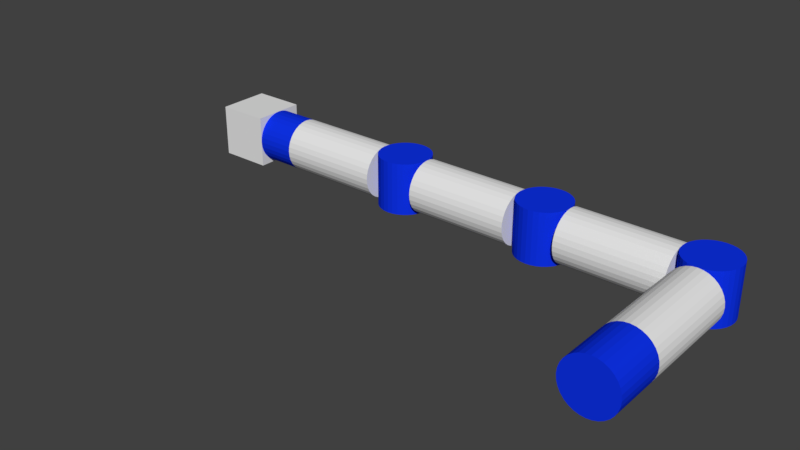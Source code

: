 # Source: ScorbotTestModel.blend  (saved by Blender 2.79.0; exported with 4.5.12 LTS)
import bpy
from mathutils import Matrix  # noqa: F401  (used for matrix-valued properties, if any)

bpy.ops.wm.read_factory_settings(use_empty=True)
scene = bpy.context.scene
scene.name = 'Scene'

# ---- collections
col_collection_1 = bpy.data.collections.new('Collection 1'); scene.collection.children.link(col_collection_1)

# ---- materials (node trees are filled in below, after node groups)
mat_blue = bpy.data.materials.new('Blue')
mat_blue.alpha_threshold = 0.0
mat_blue.use_transparent_shadow = False
mat_blue.diffuse_color = (0.004585, 0.03178, 0.8, 1.0)
mat_blue.roughness = 0.5

# ---- material node trees

# ---- world
world_world = bpy.data.worlds.new('World'); scene.world = world_world
world_world.color = (0.05088, 0.05088, 0.05088)
world_world.use_sun_shadow = False
world_world.sun_shadow_jitter_overblur = 0.0
world_world.cycles.sampling_method = 'MANUAL'

# ---- meshes
me_cylinder_016 = bpy.data.meshes.new('Cylinder.016')
me_cylinder_016.from_pydata([(5.0, -5.0, -3.775e-07), (5.0, 5.0, -3.775e-07), (4.904, -5.0, 0.9755), (4.904, 5.0, 0.9755), (4.619, -5.0, 1.913), (4.619, 5.0, 1.913), (4.157, -5.0, 2.778), (4.157, 5.0, 2.778), (3.536, -5.0, 3.536), (3.536, 5.0, 3.536), (2.778, -5.0, 4.157), (2.778, 5.0, 4.157), (1.913, -5.0, 4.619), (1.913, 5.0, 4.619), (0.9755, -5.0, 4.904), (0.9755, 5.0, 4.904), (-5.962e-08, -5.0, 5.0), (1.57e-06, 5.0, 5.0), (-0.9755, -5.0, 4.904), (-0.9754, 5.0, 4.904), (-1.913, -5.0, 4.619), (-1.913, 5.0, 4.619), (-2.778, -5.0, 4.157), (-2.778, 5.0, 4.157), (-3.536, -5.0, 3.536), (-3.536, 5.0, 3.536), (-4.157, -5.0, 2.778), (-4.157, 5.0, 2.778), (-4.619, -5.0, 1.913), (-4.619, 5.0, 1.913), (-4.904, -5.0, 0.9755), (-4.904, 5.0, 0.9755), (-5.0, -5.0, -1.252e-06), (-5.0, 5.0, -1.252e-06), (-4.904, -5.0, -0.9755), (-4.904, 5.0, -0.9755), (-4.619, -5.0, -1.913), (-4.619, 5.0, -1.913), (-4.157, -5.0, -2.778), (-4.157, 5.0, -2.778), (-3.536, -5.0, -3.536), (-3.536, 5.0, -3.536), (-2.778, -5.0, -4.157), (-2.778, 5.0, -4.157), (-1.913, -5.0, -4.619), (-1.913, 5.0, -4.619), (-0.9754, -5.0, -4.904), (-0.9754, 5.0, -4.904), (3.636e-06, -5.0, -5.0), (5.265e-06, 5.0, -5.0), (0.9755, -5.0, -4.904), (0.9755, 5.0, -4.904), (1.913, -5.0, -4.619), (1.913, 5.0, -4.619), (2.778, -5.0, -4.157), (2.778, 5.0, -4.157), (3.536, -5.0, -3.536), (3.536, 5.0, -3.536), (4.157, -5.0, -2.778), (4.157, 5.0, -2.778), (4.619, -5.0, -1.913), (4.619, 5.0, -1.913), (4.904, -5.0, -0.9754), (4.904, 5.0, -0.9754)], [], [(0, 1, 3, 2), (2, 3, 5, 4), (4, 5, 7, 6), (6, 7, 9, 8), (8, 9, 11, 10), (10, 11, 13, 12), (12, 13, 15, 14), (14, 15, 17, 16), (16, 17, 19, 18), (18, 19, 21, 20), (20, 21, 23, 22), (22, 23, 25, 24), (24, 25, 27, 26), (26, 27, 29, 28), (28, 29, 31, 30), (30, 31, 33, 32), (32, 33, 35, 34), (34, 35, 37, 36), (36, 37, 39, 38), (38, 39, 41, 40), (40, 41, 43, 42), (42, 43, 45, 44), (44, 45, 47, 46), (46, 47, 49, 48), (48, 49, 51, 50), (50, 51, 53, 52), (52, 53, 55, 54), (54, 55, 57, 56), (56, 57, 59, 58), (58, 59, 61, 60), (3, 1, 63, 61, 59, 57, 55, 53, 51, 49, 47, 45, 43, 41, 39, 37, 35, 33, 31, 29, 27, 25, 23, 21, 19, 17, 15, 13, 11, 9, 7, 5), (60, 61, 63, 62), (62, 63, 1, 0), (0, 2, 4, 6, 8, 10, 12, 14, 16, 18, 20, 22, 24, 26, 28, 30, 32, 34, 36, 38, 40, 42, 44, 46, 48, 50, 52, 54, 56, 58, 60, 62)])
me_cylinder_016.materials.append(mat_blue)
me_cylinder_016.use_remesh_preserve_volume = False
me_cylinder_016.use_remesh_preserve_attributes = False
me_cylinder_016.use_mirror_vertex_groups = False
me_cylinder_016.update()
me_cylinder_007 = bpy.data.meshes.new('Cylinder.007')
me_cylinder_007.from_pydata([(5.0, -6.557e-06, -5.0), (5.0, 4.927e-06, 5.0), (4.904, -0.9755, -5.0), (4.904, -0.9754, 5.0), (4.619, -1.913, -5.0), (4.619, -1.913, 5.0), (4.157, -2.778, -5.0), (4.157, -2.778, 5.0), (3.536, -3.536, -5.0), (3.536, -3.536, 5.0), (2.778, -4.157, -5.0), (2.778, -4.157, 5.0), (1.913, -4.619, -5.0), (1.913, -4.619, 5.0), (0.9755, -4.904, -5.0), (0.9754, -4.904, 5.0), (5.151e-06, -5.0, -5.0), (-6.025e-06, -5.0, 5.0), (-0.9754, -4.904, -5.0), (-0.9755, -4.904, 5.0), (-1.913, -4.619, -5.0), (-1.913, -4.619, 5.0), (-2.778, -4.157, -5.0), (-2.778, -4.157, 5.0), (-3.536, -3.536, -5.0), (-3.536, -3.536, 5.0), (-4.157, -2.778, -5.0), (-4.157, -2.778, 5.0), (-4.619, -1.913, -5.0), (-4.619, -1.913, 5.0), (-4.904, -0.9755, -5.0), (-4.904, -0.9754, 5.0), (-5.0, -3.298e-06, -5.0), (-5.0, 8.186e-06, 5.0), (-4.904, 0.9754, -5.0), (-4.904, 0.9755, 5.0), (-4.619, 1.913, -5.0), (-4.619, 1.913, 5.0), (-4.157, 2.778, -5.0), (-4.157, 2.778, 5.0), (-3.536, 3.536, -5.0), (-3.536, 3.536, 5.0), (-2.778, 4.157, -5.0), (-2.778, 4.157, 5.0), (-1.913, 4.619, -5.0), (-1.913, 4.619, 5.0), (-0.9754, 4.904, -5.0), (-0.9755, 4.904, 5.0), (1.123e-05, 5.0, -5.0), (5.495e-08, 5.0, 5.0), (0.9755, 4.904, -5.0), (0.9755, 4.904, 5.0), (1.913, 4.619, -5.0), (1.913, 4.619, 5.0), (2.778, 4.157, -5.0), (2.778, 4.157, 5.0), (3.536, 3.536, -5.0), (3.536, 3.536, 5.0), (4.157, 2.778, -5.0), (4.157, 2.778, 5.0), (4.619, 1.913, -5.0), (4.619, 1.913, 5.0), (4.904, 0.9754, -5.0), (4.904, 0.9754, 5.0)], [], [(0, 1, 3, 2), (2, 3, 5, 4), (4, 5, 7, 6), (6, 7, 9, 8), (8, 9, 11, 10), (10, 11, 13, 12), (12, 13, 15, 14), (14, 15, 17, 16), (16, 17, 19, 18), (18, 19, 21, 20), (20, 21, 23, 22), (22, 23, 25, 24), (24, 25, 27, 26), (26, 27, 29, 28), (28, 29, 31, 30), (30, 31, 33, 32), (32, 33, 35, 34), (34, 35, 37, 36), (36, 37, 39, 38), (38, 39, 41, 40), (40, 41, 43, 42), (42, 43, 45, 44), (44, 45, 47, 46), (46, 47, 49, 48), (48, 49, 51, 50), (50, 51, 53, 52), (52, 53, 55, 54), (54, 55, 57, 56), (56, 57, 59, 58), (58, 59, 61, 60), (3, 1, 63, 61, 59, 57, 55, 53, 51, 49, 47, 45, 43, 41, 39, 37, 35, 33, 31, 29, 27, 25, 23, 21, 19, 17, 15, 13, 11, 9, 7, 5), (60, 61, 63, 62), (62, 63, 1, 0), (0, 2, 4, 6, 8, 10, 12, 14, 16, 18, 20, 22, 24, 26, 28, 30, 32, 34, 36, 38, 40, 42, 44, 46, 48, 50, 52, 54, 56, 58, 60, 62)])
me_cylinder_007.materials.append(mat_blue)
me_cylinder_007.use_remesh_preserve_volume = False
me_cylinder_007.use_remesh_preserve_attributes = False
me_cylinder_007.use_mirror_vertex_groups = False
me_cylinder_007.update()
me_cylinder_011 = bpy.data.meshes.new('Cylinder.011')
me_cylinder_011.from_pydata([(5.0, -6.557e-06, -5.0), (5.0, 4.927e-06, 5.0), (4.904, -0.9755, -5.0), (4.904, -0.9754, 5.0), (4.619, -1.913, -5.0), (4.619, -1.913, 5.0), (4.157, -2.778, -5.0), (4.157, -2.778, 5.0), (3.536, -3.536, -5.0), (3.536, -3.536, 5.0), (2.778, -4.157, -5.0), (2.778, -4.157, 5.0), (1.913, -4.619, -5.0), (1.913, -4.619, 5.0), (0.9755, -4.904, -5.0), (0.9754, -4.904, 5.0), (5.15e-06, -5.0, -5.0), (-6.024e-06, -5.0, 5.0), (-0.9754, -4.904, -5.0), (-0.9755, -4.904, 5.0), (-1.913, -4.619, -5.0), (-1.913, -4.619, 5.0), (-2.778, -4.157, -5.0), (-2.778, -4.157, 5.0), (-3.536, -3.536, -5.0), (-3.536, -3.536, 5.0), (-4.157, -2.778, -5.0), (-4.157, -2.778, 5.0), (-4.619, -1.913, -5.0), (-4.619, -1.913, 5.0), (-4.904, -0.9755, -5.0), (-4.904, -0.9754, 5.0), (-5.0, -3.298e-06, -5.0), (-5.0, 8.186e-06, 5.0), (-4.904, 0.9754, -5.0), (-4.904, 0.9755, 5.0), (-4.619, 1.913, -5.0), (-4.619, 1.913, 5.0), (-4.157, 2.778, -5.0), (-4.157, 2.778, 5.0), (-3.536, 3.536, -5.0), (-3.536, 3.536, 5.0), (-2.778, 4.157, -5.0), (-2.778, 4.157, 5.0), (-1.913, 4.619, -5.0), (-1.913, 4.619, 5.0), (-0.9754, 4.904, -5.0), (-0.9755, 4.904, 5.0), (1.123e-05, 5.0, -5.0), (5.589e-08, 5.0, 5.0), (0.9755, 4.904, -5.0), (0.9755, 4.904, 5.0), (1.913, 4.619, -5.0), (1.913, 4.619, 5.0), (2.778, 4.157, -5.0), (2.778, 4.157, 5.0), (3.536, 3.536, -5.0), (3.536, 3.536, 5.0), (4.157, 2.778, -5.0), (4.157, 2.778, 5.0), (4.619, 1.913, -5.0), (4.619, 1.913, 5.0), (4.904, 0.9754, -5.0), (4.904, 0.9754, 5.0)], [], [(0, 1, 3, 2), (2, 3, 5, 4), (4, 5, 7, 6), (6, 7, 9, 8), (8, 9, 11, 10), (10, 11, 13, 12), (12, 13, 15, 14), (14, 15, 17, 16), (16, 17, 19, 18), (18, 19, 21, 20), (20, 21, 23, 22), (22, 23, 25, 24), (24, 25, 27, 26), (26, 27, 29, 28), (28, 29, 31, 30), (30, 31, 33, 32), (32, 33, 35, 34), (34, 35, 37, 36), (36, 37, 39, 38), (38, 39, 41, 40), (40, 41, 43, 42), (42, 43, 45, 44), (44, 45, 47, 46), (46, 47, 49, 48), (48, 49, 51, 50), (50, 51, 53, 52), (52, 53, 55, 54), (54, 55, 57, 56), (56, 57, 59, 58), (58, 59, 61, 60), (3, 1, 63, 61, 59, 57, 55, 53, 51, 49, 47, 45, 43, 41, 39, 37, 35, 33, 31, 29, 27, 25, 23, 21, 19, 17, 15, 13, 11, 9, 7, 5), (60, 61, 63, 62), (62, 63, 1, 0), (0, 2, 4, 6, 8, 10, 12, 14, 16, 18, 20, 22, 24, 26, 28, 30, 32, 34, 36, 38, 40, 42, 44, 46, 48, 50, 52, 54, 56, 58, 60, 62)])
me_cylinder_011.materials.append(mat_blue)
me_cylinder_011.use_remesh_preserve_volume = False
me_cylinder_011.use_remesh_preserve_attributes = False
me_cylinder_011.use_mirror_vertex_groups = False
me_cylinder_011.update()
me_cylinder_012 = bpy.data.meshes.new('Cylinder.012')
me_cylinder_012.from_pydata([(5.0, -6.557e-06, -5.0), (5.0, 4.927e-06, 5.0), (4.904, -0.9755, -5.0), (4.904, -0.9754, 5.0), (4.619, -1.913, -5.0), (4.619, -1.913, 5.0), (4.157, -2.778, -5.0), (4.157, -2.778, 5.0), (3.536, -3.536, -5.0), (3.536, -3.536, 5.0), (2.778, -4.157, -5.0), (2.778, -4.157, 5.0), (1.913, -4.619, -5.0), (1.913, -4.619, 5.0), (0.9755, -4.904, -5.0), (0.9754, -4.904, 5.0), (5.15e-06, -5.0, -5.0), (-6.024e-06, -5.0, 5.0), (-0.9754, -4.904, -5.0), (-0.9755, -4.904, 5.0), (-1.913, -4.619, -5.0), (-1.913, -4.619, 5.0), (-2.778, -4.157, -5.0), (-2.778, -4.157, 5.0), (-3.536, -3.536, -5.0), (-3.536, -3.536, 5.0), (-4.157, -2.778, -5.0), (-4.157, -2.778, 5.0), (-4.619, -1.913, -5.0), (-4.619, -1.913, 5.0), (-4.904, -0.9755, -5.0), (-4.904, -0.9754, 5.0), (-5.0, -3.298e-06, -5.0), (-5.0, 8.186e-06, 5.0), (-4.904, 0.9754, -5.0), (-4.904, 0.9755, 5.0), (-4.619, 1.913, -5.0), (-4.619, 1.913, 5.0), (-4.157, 2.778, -5.0), (-4.157, 2.778, 5.0), (-3.536, 3.536, -5.0), (-3.536, 3.536, 5.0), (-2.778, 4.157, -5.0), (-2.778, 4.157, 5.0), (-1.913, 4.619, -5.0), (-1.913, 4.619, 5.0), (-0.9754, 4.904, -5.0), (-0.9755, 4.904, 5.0), (1.123e-05, 5.0, -5.0), (5.589e-08, 5.0, 5.0), (0.9755, 4.904, -5.0), (0.9755, 4.904, 5.0), (1.913, 4.619, -5.0), (1.913, 4.619, 5.0), (2.778, 4.157, -5.0), (2.778, 4.157, 5.0), (3.536, 3.536, -5.0), (3.536, 3.536, 5.0), (4.157, 2.778, -5.0), (4.157, 2.778, 5.0), (4.619, 1.913, -5.0), (4.619, 1.913, 5.0), (4.904, 0.9754, -5.0), (4.904, 0.9754, 5.0)], [], [(0, 1, 3, 2), (2, 3, 5, 4), (4, 5, 7, 6), (6, 7, 9, 8), (8, 9, 11, 10), (10, 11, 13, 12), (12, 13, 15, 14), (14, 15, 17, 16), (16, 17, 19, 18), (18, 19, 21, 20), (20, 21, 23, 22), (22, 23, 25, 24), (24, 25, 27, 26), (26, 27, 29, 28), (28, 29, 31, 30), (30, 31, 33, 32), (32, 33, 35, 34), (34, 35, 37, 36), (36, 37, 39, 38), (38, 39, 41, 40), (40, 41, 43, 42), (42, 43, 45, 44), (44, 45, 47, 46), (46, 47, 49, 48), (48, 49, 51, 50), (50, 51, 53, 52), (52, 53, 55, 54), (54, 55, 57, 56), (56, 57, 59, 58), (58, 59, 61, 60), (3, 1, 63, 61, 59, 57, 55, 53, 51, 49, 47, 45, 43, 41, 39, 37, 35, 33, 31, 29, 27, 25, 23, 21, 19, 17, 15, 13, 11, 9, 7, 5), (60, 61, 63, 62), (62, 63, 1, 0), (0, 2, 4, 6, 8, 10, 12, 14, 16, 18, 20, 22, 24, 26, 28, 30, 32, 34, 36, 38, 40, 42, 44, 46, 48, 50, 52, 54, 56, 58, 60, 62)])
me_cylinder_012.materials.append(mat_blue)
me_cylinder_012.use_remesh_preserve_volume = False
me_cylinder_012.use_remesh_preserve_attributes = False
me_cylinder_012.use_mirror_vertex_groups = False
me_cylinder_012.update()
me_cylinder_014 = bpy.data.meshes.new('Cylinder.014')
me_cylinder_014.from_pydata([(-5.0, -7.311e-06, -5.0), (5.0, -8.941e-06, -5.0), (-5.0, -0.9755, -4.904), (5.0, -0.9755, -4.904), (-5.0, -1.913, -4.619), (5.0, -1.913, -4.619), (-5.0, -2.778, -4.157), (5.0, -2.778, -4.157), (-5.0, -3.536, -3.536), (5.0, -3.536, -3.536), (-5.0, -4.157, -2.778), (5.0, -4.157, -2.778), (-5.0, -4.619, -1.913), (5.0, -4.619, -1.913), (-5.0, -4.904, -0.9754), (5.0, -4.904, -0.9754), (-5.0, -5.0, 2.98e-06), (5.0, -5.0, 1.252e-05), (-5.0, -4.904, 0.9755), (5.0, -4.904, 0.9755), (-5.0, -4.619, 1.913), (5.0, -4.619, 1.913), (-5.0, -4.157, 2.778), (5.0, -4.157, 2.778), (-5.0, -3.536, 3.536), (5.0, -3.536, 3.536), (-5.0, -2.778, 4.157), (5.0, -2.778, 4.157), (-5.0, -1.913, 4.619), (5.0, -1.913, 4.619), (-5.0, -0.9754, 4.904), (5.0, -0.9754, 4.904), (-5.0, 1.057e-05, 5.0), (5.0, 8.941e-06, 5.0), (-5.0, 0.9755, 4.904), (5.0, 0.9755, 4.904), (-5.0, 1.913, 4.619), (5.0, 1.913, 4.619), (-5.0, 2.778, 4.157), (5.0, 2.778, 4.157), (-5.0, 3.536, 3.536), (5.0, 3.536, 3.536), (-5.0, 4.157, 2.778), (5.0, 4.157, 2.778), (-5.0, 4.619, 1.913), (5.0, 4.619, 1.913), (-5.0, 4.904, 0.9754), (5.0, 4.904, 0.9754), (-5.0, 5.0, -1.772e-05), (5.0, 5.0, -8.186e-06), (-5.0, 4.904, -0.9755), (5.0, 4.904, -0.9755), (-5.0, 4.619, -1.913), (5.0, 4.619, -1.913), (-5.0, 4.157, -2.778), (5.0, 4.157, -2.778), (-5.0, 3.536, -3.536), (5.0, 3.536, -3.536), (-5.0, 2.778, -4.157), (5.0, 2.778, -4.157), (-5.0, 1.913, -4.619), (5.0, 1.913, -4.619), (-5.0, 0.9754, -4.904), (5.0, 0.9754, -4.904)], [], [(0, 1, 3, 2), (2, 3, 5, 4), (4, 5, 7, 6), (6, 7, 9, 8), (8, 9, 11, 10), (10, 11, 13, 12), (12, 13, 15, 14), (14, 15, 17, 16), (16, 17, 19, 18), (18, 19, 21, 20), (20, 21, 23, 22), (22, 23, 25, 24), (24, 25, 27, 26), (26, 27, 29, 28), (28, 29, 31, 30), (30, 31, 33, 32), (32, 33, 35, 34), (34, 35, 37, 36), (36, 37, 39, 38), (38, 39, 41, 40), (40, 41, 43, 42), (42, 43, 45, 44), (44, 45, 47, 46), (46, 47, 49, 48), (48, 49, 51, 50), (50, 51, 53, 52), (52, 53, 55, 54), (54, 55, 57, 56), (56, 57, 59, 58), (58, 59, 61, 60), (3, 1, 63, 61, 59, 57, 55, 53, 51, 49, 47, 45, 43, 41, 39, 37, 35, 33, 31, 29, 27, 25, 23, 21, 19, 17, 15, 13, 11, 9, 7, 5), (60, 61, 63, 62), (62, 63, 1, 0), (0, 2, 4, 6, 8, 10, 12, 14, 16, 18, 20, 22, 24, 26, 28, 30, 32, 34, 36, 38, 40, 42, 44, 46, 48, 50, 52, 54, 56, 58, 60, 62)])
me_cylinder_014.materials.append(mat_blue)
me_cylinder_014.use_remesh_preserve_volume = False
me_cylinder_014.use_remesh_preserve_attributes = False
me_cylinder_014.use_mirror_vertex_groups = False
me_cylinder_014.update()
me_cube_004 = bpy.data.meshes.new('Cube.004')
me_cube_004.from_pydata([(-5.0, -5.0, -5.0), (-5.0, 5.0, -5.0), (5.0, -5.0, -5.0), (5.0, 5.0, -5.0), (-5.0, -5.0, 5.0), (-5.0, 5.0, 5.0), (5.0, -5.0, 5.0), (5.0, 5.0, 5.0)], [], [(0, 1, 3, 2), (2, 3, 7, 6), (6, 7, 5, 4), (4, 5, 1, 0), (2, 6, 4, 0), (7, 3, 1, 5)])
me_cube_004.use_remesh_preserve_volume = False
me_cube_004.use_remesh_preserve_attributes = False
me_cube_004.use_mirror_vertex_groups = False
me_cube_004.update()
me_cylinder_013 = bpy.data.meshes.new('Cylinder.013')
me_cylinder_013.from_pydata([(-10.0, 6.557e-07, -5.0), (10.0, -2.603e-06, -5.0), (-10.0, -0.9755, -4.904), (10.0, -0.9755, -4.904), (-10.0, -1.913, -4.619), (10.0, -1.913, -4.619), (-10.0, -2.778, -4.157), (10.0, -2.778, -4.157), (-10.0, -3.536, -3.536), (10.0, -3.536, -3.536), (-10.0, -4.157, -2.778), (10.0, -4.157, -2.778), (-10.0, -4.619, -1.913), (10.0, -4.619, -1.913), (-10.0, -4.904, -0.9754), (10.0, -4.904, -0.9755), (-10.0, -5.0, 5.364e-06), (10.0, -5.0, -4.172e-06), (-10.0, -4.904, 0.9755), (10.0, -4.904, 0.9754), (-10.0, -4.619, 1.913), (10.0, -4.619, 1.913), (-10.0, -4.157, 2.778), (10.0, -4.157, 2.778), (-10.0, -3.536, 3.536), (10.0, -3.536, 3.536), (-10.0, -2.778, 4.157), (10.0, -2.778, 4.157), (-10.0, -1.913, 4.619), (10.0, -1.913, 4.619), (-10.0, -0.9754, 4.904), (10.0, -0.9755, 4.904), (-10.0, 4.232e-06, 5.0), (10.0, 9.735e-07, 5.0), (-10.0, 0.9755, 4.904), (10.0, 0.9755, 4.904), (-10.0, 1.913, 4.619), (10.0, 1.913, 4.619), (-10.0, 2.778, 4.157), (10.0, 2.778, 4.157), (-10.0, 3.536, 3.536), (10.0, 3.536, 3.536), (-10.0, 4.157, 2.778), (10.0, 4.157, 2.778), (-10.0, 4.619, 1.913), (10.0, 4.619, 1.913), (-10.0, 4.904, 0.9755), (10.0, 4.904, 0.9754), (-10.0, 5.0, -1.033e-06), (10.0, 5.0, -1.057e-05), (-10.0, 4.904, -0.9755), (10.0, 4.904, -0.9755), (-10.0, 4.619, -1.913), (10.0, 4.619, -1.913), (-10.0, 4.157, -2.778), (10.0, 4.157, -2.778), (-10.0, 3.536, -3.536), (10.0, 3.536, -3.536), (-10.0, 2.778, -4.157), (10.0, 2.778, -4.157), (-10.0, 1.913, -4.619), (10.0, 1.913, -4.619), (-10.0, 0.9754, -4.904), (10.0, 0.9754, -4.904)], [], [(0, 1, 3, 2), (2, 3, 5, 4), (4, 5, 7, 6), (6, 7, 9, 8), (8, 9, 11, 10), (10, 11, 13, 12), (12, 13, 15, 14), (14, 15, 17, 16), (16, 17, 19, 18), (18, 19, 21, 20), (20, 21, 23, 22), (22, 23, 25, 24), (24, 25, 27, 26), (26, 27, 29, 28), (28, 29, 31, 30), (30, 31, 33, 32), (32, 33, 35, 34), (34, 35, 37, 36), (36, 37, 39, 38), (38, 39, 41, 40), (40, 41, 43, 42), (42, 43, 45, 44), (44, 45, 47, 46), (46, 47, 49, 48), (48, 49, 51, 50), (50, 51, 53, 52), (52, 53, 55, 54), (54, 55, 57, 56), (56, 57, 59, 58), (58, 59, 61, 60), (3, 1, 63, 61, 59, 57, 55, 53, 51, 49, 47, 45, 43, 41, 39, 37, 35, 33, 31, 29, 27, 25, 23, 21, 19, 17, 15, 13, 11, 9, 7, 5), (60, 61, 63, 62), (62, 63, 1, 0), (0, 2, 4, 6, 8, 10, 12, 14, 16, 18, 20, 22, 24, 26, 28, 30, 32, 34, 36, 38, 40, 42, 44, 46, 48, 50, 52, 54, 56, 58, 60, 62)])
me_cylinder_013.use_remesh_preserve_volume = False
me_cylinder_013.use_remesh_preserve_attributes = False
me_cylinder_013.use_mirror_vertex_groups = False
me_cylinder_013.update()
me_cylinder_010 = bpy.data.meshes.new('Cylinder.010')
me_cylinder_010.from_pydata([(-10.0, 6.557e-07, -5.0), (10.0, -2.603e-06, -5.0), (-10.0, -0.9755, -4.904), (10.0, -0.9755, -4.904), (-10.0, -1.913, -4.619), (10.0, -1.913, -4.619), (-10.0, -2.778, -4.157), (10.0, -2.778, -4.157), (-10.0, -3.536, -3.536), (10.0, -3.536, -3.536), (-10.0, -4.157, -2.778), (10.0, -4.157, -2.778), (-10.0, -4.619, -1.913), (10.0, -4.619, -1.913), (-10.0, -4.904, -0.9754), (10.0, -4.904, -0.9755), (-10.0, -5.0, 5.364e-06), (10.0, -5.0, -4.172e-06), (-10.0, -4.904, 0.9755), (10.0, -4.904, 0.9754), (-10.0, -4.619, 1.913), (10.0, -4.619, 1.913), (-10.0, -4.157, 2.778), (10.0, -4.157, 2.778), (-10.0, -3.536, 3.536), (10.0, -3.536, 3.536), (-10.0, -2.778, 4.157), (10.0, -2.778, 4.157), (-10.0, -1.913, 4.619), (10.0, -1.913, 4.619), (-10.0, -0.9754, 4.904), (10.0, -0.9755, 4.904), (-10.0, 4.232e-06, 5.0), (10.0, 9.735e-07, 5.0), (-10.0, 0.9755, 4.904), (10.0, 0.9755, 4.904), (-10.0, 1.913, 4.619), (10.0, 1.913, 4.619), (-10.0, 2.778, 4.157), (10.0, 2.778, 4.157), (-10.0, 3.536, 3.536), (10.0, 3.536, 3.536), (-10.0, 4.157, 2.778), (10.0, 4.157, 2.778), (-10.0, 4.619, 1.913), (10.0, 4.619, 1.913), (-10.0, 4.904, 0.9755), (10.0, 4.904, 0.9754), (-10.0, 5.0, -1.033e-06), (10.0, 5.0, -1.057e-05), (-10.0, 4.904, -0.9755), (10.0, 4.904, -0.9755), (-10.0, 4.619, -1.913), (10.0, 4.619, -1.913), (-10.0, 4.157, -2.778), (10.0, 4.157, -2.778), (-10.0, 3.536, -3.536), (10.0, 3.536, -3.536), (-10.0, 2.778, -4.157), (10.0, 2.778, -4.157), (-10.0, 1.913, -4.619), (10.0, 1.913, -4.619), (-10.0, 0.9754, -4.904), (10.0, 0.9754, -4.904)], [], [(0, 1, 3, 2), (2, 3, 5, 4), (4, 5, 7, 6), (6, 7, 9, 8), (8, 9, 11, 10), (10, 11, 13, 12), (12, 13, 15, 14), (14, 15, 17, 16), (16, 17, 19, 18), (18, 19, 21, 20), (20, 21, 23, 22), (22, 23, 25, 24), (24, 25, 27, 26), (26, 27, 29, 28), (28, 29, 31, 30), (30, 31, 33, 32), (32, 33, 35, 34), (34, 35, 37, 36), (36, 37, 39, 38), (38, 39, 41, 40), (40, 41, 43, 42), (42, 43, 45, 44), (44, 45, 47, 46), (46, 47, 49, 48), (48, 49, 51, 50), (50, 51, 53, 52), (52, 53, 55, 54), (54, 55, 57, 56), (56, 57, 59, 58), (58, 59, 61, 60), (3, 1, 63, 61, 59, 57, 55, 53, 51, 49, 47, 45, 43, 41, 39, 37, 35, 33, 31, 29, 27, 25, 23, 21, 19, 17, 15, 13, 11, 9, 7, 5), (60, 61, 63, 62), (62, 63, 1, 0), (0, 2, 4, 6, 8, 10, 12, 14, 16, 18, 20, 22, 24, 26, 28, 30, 32, 34, 36, 38, 40, 42, 44, 46, 48, 50, 52, 54, 56, 58, 60, 62)])
me_cylinder_010.use_remesh_preserve_volume = False
me_cylinder_010.use_remesh_preserve_attributes = False
me_cylinder_010.use_mirror_vertex_groups = False
me_cylinder_010.update()
me_cylinder_009 = bpy.data.meshes.new('Cylinder.009')
me_cylinder_009.from_pydata([(-10.0, -6.497e-06, -5.0), (10.0, -9.755e-06, -5.0), (-10.0, -0.9755, -4.904), (10.0, -0.9755, -4.904), (-10.0, -1.913, -4.619), (10.0, -1.913, -4.619), (-10.0, -2.778, -4.157), (10.0, -2.778, -4.157), (-10.0, -3.536, -3.536), (10.0, -3.536, -3.536), (-10.0, -4.157, -2.778), (10.0, -4.157, -2.778), (-10.0, -4.619, -1.913), (10.0, -4.619, -1.913), (-10.0, -4.904, -0.9755), (10.0, -4.904, -0.9754), (-10.0, -5.0, -1.788e-06), (10.0, -5.0, 1.729e-05), (-10.0, -4.904, 0.9754), (10.0, -4.904, 0.9755), (-10.0, -4.619, 1.913), (10.0, -4.619, 1.913), (-10.0, -4.157, 2.778), (10.0, -4.157, 2.778), (-10.0, -3.536, 3.536), (10.0, -3.536, 3.536), (-10.0, -2.778, 4.157), (10.0, -2.778, 4.157), (-10.0, -1.913, 4.619), (10.0, -1.913, 4.619), (-10.0, -0.9754, 4.904), (10.0, -0.9754, 4.904), (-10.0, 1.138e-05, 5.0), (10.0, 8.126e-06, 5.0), (-10.0, 0.9755, 4.904), (10.0, 0.9755, 4.904), (-10.0, 1.913, 4.619), (10.0, 1.913, 4.619), (-10.0, 2.778, 4.157), (10.0, 2.778, 4.157), (-10.0, 3.536, 3.536), (10.0, 3.536, 3.536), (-10.0, 4.157, 2.778), (10.0, 4.157, 2.778), (-10.0, 4.619, 1.913), (10.0, 4.619, 1.913), (-10.0, 4.904, 0.9754), (10.0, 4.904, 0.9754), (-10.0, 5.0, -2.249e-05), (10.0, 5.0, -3.417e-06), (-10.0, 4.904, -0.9755), (10.0, 4.904, -0.9755), (-10.0, 4.619, -1.913), (10.0, 4.619, -1.913), (-10.0, 4.157, -2.778), (10.0, 4.157, -2.778), (-10.0, 3.536, -3.536), (10.0, 3.536, -3.536), (-10.0, 2.778, -4.157), (10.0, 2.778, -4.157), (-10.0, 1.913, -4.619), (10.0, 1.913, -4.619), (-10.0, 0.9754, -4.904), (10.0, 0.9754, -4.904)], [], [(0, 1, 3, 2), (2, 3, 5, 4), (4, 5, 7, 6), (6, 7, 9, 8), (8, 9, 11, 10), (10, 11, 13, 12), (12, 13, 15, 14), (14, 15, 17, 16), (16, 17, 19, 18), (18, 19, 21, 20), (20, 21, 23, 22), (22, 23, 25, 24), (24, 25, 27, 26), (26, 27, 29, 28), (28, 29, 31, 30), (30, 31, 33, 32), (32, 33, 35, 34), (34, 35, 37, 36), (36, 37, 39, 38), (38, 39, 41, 40), (40, 41, 43, 42), (42, 43, 45, 44), (44, 45, 47, 46), (46, 47, 49, 48), (48, 49, 51, 50), (50, 51, 53, 52), (52, 53, 55, 54), (54, 55, 57, 56), (56, 57, 59, 58), (58, 59, 61, 60), (3, 1, 63, 61, 59, 57, 55, 53, 51, 49, 47, 45, 43, 41, 39, 37, 35, 33, 31, 29, 27, 25, 23, 21, 19, 17, 15, 13, 11, 9, 7, 5), (60, 61, 63, 62), (62, 63, 1, 0), (0, 2, 4, 6, 8, 10, 12, 14, 16, 18, 20, 22, 24, 26, 28, 30, 32, 34, 36, 38, 40, 42, 44, 46, 48, 50, 52, 54, 56, 58, 60, 62)])
me_cylinder_009.use_remesh_preserve_volume = False
me_cylinder_009.use_remesh_preserve_attributes = False
me_cylinder_009.use_mirror_vertex_groups = False
me_cylinder_009.update()
me_cylinder_008 = bpy.data.meshes.new('Cylinder.008')
me_cylinder_008.from_pydata([(5.0, -10.0, -3.719e-07), (5.0, 10.0, -3.738e-07), (4.904, -10.0, 0.9755), (4.904, 10.0, 0.9755), (4.619, -10.0, 1.913), (4.619, 10.0, 1.913), (4.157, -10.0, 2.778), (4.157, 10.0, 2.778), (3.536, -10.0, 3.536), (3.536, 10.0, 3.536), (2.778, -10.0, 4.157), (2.778, 10.0, 4.157), (1.913, -10.0, 4.619), (1.913, 10.0, 4.619), (0.9755, -10.0, 4.904), (0.9754, 10.0, 4.904), (1.104e-05, -10.0, 5.0), (-9.541e-06, 10.0, 5.0), (-0.9754, -10.0, 4.904), (-0.9755, 10.0, 4.904), (-1.913, -10.0, 4.619), (-1.913, 10.0, 4.619), (-2.778, -10.0, 4.157), (-2.778, 10.0, 4.157), (-3.536, -10.0, 3.536), (-3.536, 10.0, 3.536), (-4.157, -10.0, 2.778), (-4.157, 10.0, 2.778), (-4.619, -10.0, 1.913), (-4.619, 10.0, 1.913), (-4.904, -10.0, 0.9755), (-4.904, 10.0, 0.9755), (-5.0, -10.0, -1.255e-06), (-5.0, 10.0, -1.257e-06), (-4.904, -10.0, -0.9755), (-4.904, 10.0, -0.9755), (-4.619, -10.0, -1.913), (-4.619, 10.0, -1.913), (-4.157, -10.0, -2.778), (-4.157, 10.0, -2.778), (-3.536, -10.0, -3.536), (-3.536, 10.0, -3.536), (-2.778, -10.0, -4.157), (-2.778, 10.0, -4.157), (-1.913, -10.0, -4.619), (-1.913, 10.0, -4.619), (-0.9754, -10.0, -4.904), (-0.9755, 10.0, -4.904), (1.475e-05, -10.0, -5.0), (-5.837e-06, 10.0, -5.0), (0.9755, -10.0, -4.904), (0.9754, 10.0, -4.904), (1.913, -10.0, -4.619), (1.913, 10.0, -4.619), (2.778, -10.0, -4.157), (2.778, 10.0, -4.157), (3.536, -10.0, -3.536), (3.536, 10.0, -3.536), (4.157, -10.0, -2.778), (4.157, 10.0, -2.778), (4.619, -10.0, -1.913), (4.619, 10.0, -1.913), (4.904, -10.0, -0.9754), (4.904, 10.0, -0.9754)], [], [(0, 1, 3, 2), (2, 3, 5, 4), (4, 5, 7, 6), (6, 7, 9, 8), (8, 9, 11, 10), (10, 11, 13, 12), (12, 13, 15, 14), (14, 15, 17, 16), (16, 17, 19, 18), (18, 19, 21, 20), (20, 21, 23, 22), (22, 23, 25, 24), (24, 25, 27, 26), (26, 27, 29, 28), (28, 29, 31, 30), (30, 31, 33, 32), (32, 33, 35, 34), (34, 35, 37, 36), (36, 37, 39, 38), (38, 39, 41, 40), (40, 41, 43, 42), (42, 43, 45, 44), (44, 45, 47, 46), (46, 47, 49, 48), (48, 49, 51, 50), (50, 51, 53, 52), (52, 53, 55, 54), (54, 55, 57, 56), (56, 57, 59, 58), (58, 59, 61, 60), (3, 1, 63, 61, 59, 57, 55, 53, 51, 49, 47, 45, 43, 41, 39, 37, 35, 33, 31, 29, 27, 25, 23, 21, 19, 17, 15, 13, 11, 9, 7, 5), (60, 61, 63, 62), (62, 63, 1, 0), (0, 2, 4, 6, 8, 10, 12, 14, 16, 18, 20, 22, 24, 26, 28, 30, 32, 34, 36, 38, 40, 42, 44, 46, 48, 50, 52, 54, 56, 58, 60, 62)])
me_cylinder_008.use_remesh_preserve_volume = False
me_cylinder_008.use_remesh_preserve_attributes = False
me_cylinder_008.use_mirror_vertex_groups = False
me_cylinder_008.update()

# ---- objects
ob_scorbottestmodel = bpy.data.objects.new('ScorbotTestModel', None)
ob_base = bpy.data.objects.new('Base', me_cylinder_016)
ob_shoulder = bpy.data.objects.new('Shoulder', me_cylinder_007)
ob_elbow = bpy.data.objects.new('Elbow', me_cylinder_011)
ob_pitch = bpy.data.objects.new('Pitch', me_cylinder_012)
ob_roll = bpy.data.objects.new('Roll', me_cylinder_014)
ob_grip = bpy.data.objects.new('Grip', me_cube_004)
ob_part_002 = bpy.data.objects.new('Part.002', me_cylinder_013)
ob_part_001 = bpy.data.objects.new('Part.001', me_cylinder_010)
ob_part = bpy.data.objects.new('Part', me_cylinder_009)
ob_base1 = bpy.data.objects.new('Base1', me_cylinder_008)

# ---- transforms, parenting, visibility, modifiers, constraints
ob_scorbottestmodel.location = (0.0, 0.0, 0.0)
ob_scorbottestmodel.empty_image_offset = (0.0, 0.0)
ob_scorbottestmodel.lineart.crease_threshold = 0.0
ob_base.parent = ob_scorbottestmodel
ob_base.location = (2.186e-07, 5.0, 9.553e-15)
ob_base.lineart.crease_threshold = 0.0
ob_shoulder.parent = ob_base
ob_shoulder.matrix_parent_inverse = Matrix(((1.0, 0.0, 0.0, -2.186e-07), (0.0, 1.0, 0.0, -5.0), (0.0, 0.0, 1.0, -9.553e-15), (0.0, 0.0, 0.0, 1.0)))
ob_shoulder.location = (1.545e-06, 35.0, -5.588e-09)
ob_shoulder.lineart.crease_threshold = 0.0
ob_elbow.parent = ob_shoulder
ob_elbow.matrix_parent_inverse = Matrix(((1.0, 0.0, 0.0, -1.545e-06), (0.0, 1.0, 0.0, -35.0), (0.0, 0.0, 1.0, 5.588e-09), (0.0, 0.0, 0.0, 1.0)))
ob_elbow.location = (-30.0, 35.0, -1.373e-06)
ob_elbow.lineart.crease_threshold = 0.0
ob_pitch.parent = ob_elbow
ob_pitch.matrix_parent_inverse = Matrix(((1.0, 0.0, 0.0, 30.0), (0.0, 1.0, 0.0, -35.0), (0.0, 0.0, 1.0, 1.373e-06), (0.0, 0.0, 0.0, 1.0)))
ob_pitch.location = (-60.0, 35.0, -2.741e-06)
ob_pitch.lineart.crease_threshold = 0.0
ob_roll.parent = ob_pitch
ob_roll.matrix_parent_inverse = Matrix(((1.0, 0.0, 0.0, 60.0), (5.96e-08, 1.0, 0.0, -35.0), (0.0, 0.0, 1.0, 2.741e-06), (0.0, 0.0, 0.0, 1.0)))
ob_roll.location = (-90.0, 35.0, -4.108e-06)
ob_roll.lineart.crease_threshold = 0.0
ob_grip.parent = ob_roll
ob_grip.matrix_parent_inverse = Matrix(((1.0, 0.0, 0.0, 90.0), (-5.96e-08, 1.0, 0.0, -35.0), (0.0, 0.0, 1.0, 4.108e-06), (0.0, 0.0, 0.0, 1.0)))
ob_grip.location = (-97.55, 35.0, -4.451e-06)
ob_grip.lineart.crease_threshold = 0.0
ob_part_002.parent = ob_pitch
ob_part_002.matrix_parent_inverse = Matrix(((1.0, 0.0, 0.0, 60.0), (5.96e-08, 1.0, 0.0, -35.0), (0.0, 0.0, 1.0, 2.741e-06), (0.0, 0.0, 0.0, 1.0)))
ob_part_002.location = (-75.0, 35.0, -3.277e-06)
ob_part_002.lineart.crease_threshold = 0.0
ob_part_001.parent = ob_elbow
ob_part_001.matrix_parent_inverse = Matrix(((1.0, 0.0, 0.0, 30.0), (0.0, 1.0, 0.0, -35.0), (0.0, 0.0, 1.0, 1.373e-06), (0.0, 0.0, 0.0, 1.0)))
ob_part_001.location = (-45.0, 35.0, -1.967e-06)
ob_part_001.lineart.crease_threshold = 0.0
ob_part.parent = ob_shoulder
ob_part.matrix_parent_inverse = Matrix(((1.0, 0.0, 0.0, -1.545e-06), (0.0, 1.0, 0.0, -35.0), (0.0, 0.0, 1.0, 5.588e-09), (0.0, 0.0, 0.0, 1.0)))
ob_part.location = (-15.0, 34.99, -2.952e-07)
ob_part.lineart.crease_threshold = 0.0
ob_base1.parent = ob_base
ob_base1.matrix_parent_inverse = Matrix(((1.0, 0.0, 0.0, -2.186e-07), (0.0, 1.0, 0.0, -5.0), (0.0, 0.0, 1.0, -9.553e-15), (0.0, 0.0, 0.0, 1.0)))
ob_base1.location = (8.891e-07, 20.0, -2.794e-09)
ob_base1.lineart.crease_threshold = 0.0

# ---- collection membership
col_collection_1.objects.link(ob_scorbottestmodel)
col_collection_1.objects.link(ob_base)
col_collection_1.objects.link(ob_shoulder)
col_collection_1.objects.link(ob_elbow)
col_collection_1.objects.link(ob_pitch)
col_collection_1.objects.link(ob_roll)
col_collection_1.objects.link(ob_grip)
col_collection_1.objects.link(ob_part_002)
col_collection_1.objects.link(ob_part_001)
col_collection_1.objects.link(ob_part)
col_collection_1.objects.link(ob_base1)

# ---- scene / render settings (as saved in the file)
scene.frame_start = 1; scene.frame_end = 250; scene.frame_set(1)
scene.render.engine = 'BLENDER_EEVEE_NEXT'
scene.render.resolution_percentage = 50
scene.render.dither_intensity = 0.0
scene.cycles.use_denoising = False
scene.cycles.samples = 128
scene.cycles.sampling_pattern = 'TABULATED_SOBOL'
scene.cycles.use_adaptive_sampling = False
scene.cycles.use_light_tree = False
scene.cycles.blur_glossy = 0.0
scene.cycles.sample_clamp_indirect = 0.0
scene.view_settings.view_transform = 'Standard'
scene.unit_settings.scale_length = 0.01
bpy.context.view_layer.update()

# ---- added for rendering (the .blend has no active camera and no usable light): camera, sun
cam_auto = bpy.data.cameras.new('AutoCamera')
cam_auto.lens = 50.0
cam_auto.sensor_width = 36.0
cam_auto.clip_end = 1870.25
ob_auto_camera = bpy.data.objects.new('AutoCamera', cam_auto)
scene.collection.objects.link(ob_auto_camera)
ob_auto_camera.location = (57.7938, -107.881, 85.2541)
ob_auto_camera.rotation_euler = (1.09748, -7.21219e-08, 0.694738)
scene.camera = ob_auto_camera
light_auto_sun = bpy.data.lights.new('AutoSun', 'SUN')
light_auto_sun.energy = 3.0
light_auto_sun.angle = 0.0523599
ob_auto_sun = bpy.data.objects.new('AutoSun', light_auto_sun)
scene.collection.objects.link(ob_auto_sun)
ob_auto_sun.rotation_euler = (0.872665, 0.174533, 0.523599)
bpy.context.view_layer.update()
